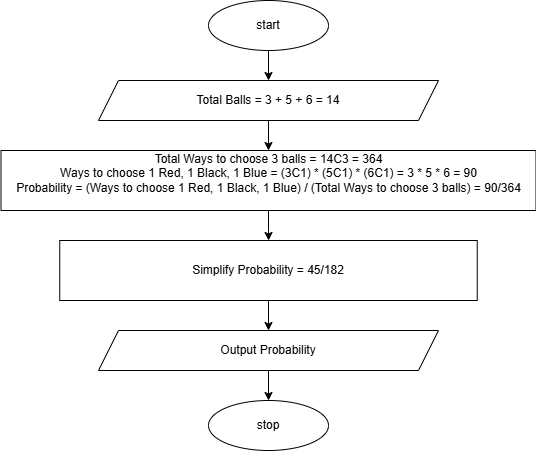

The diagram above was exported from draw.io. Its source (the exported page's mxGraphModel, read from the mxfile embedded in the PNG):
<mxGraphModel dx="954" dy="652" grid="1" gridSize="10" guides="1" tooltips="1" connect="1" arrows="1" fold="1" page="1" pageScale="1" pageWidth="827" pageHeight="1169" math="0" shadow="0">
  <root>
    <mxCell id="WIyWlLk6GJQsqaUBKTNV-0" />
    <mxCell id="WIyWlLk6GJQsqaUBKTNV-1" parent="WIyWlLk6GJQsqaUBKTNV-0" />
    <mxCell id="MwAUlkAPSd-F_AxkR4lT-2" value="" style="edgeStyle=orthogonalEdgeStyle;rounded=0;orthogonalLoop=1;jettySize=auto;html=1;" edge="1" parent="WIyWlLk6GJQsqaUBKTNV-1" source="MwAUlkAPSd-F_AxkR4lT-0" target="MwAUlkAPSd-F_AxkR4lT-1">
      <mxGeometry relative="1" as="geometry" />
    </mxCell>
    <mxCell id="MwAUlkAPSd-F_AxkR4lT-0" value="start" style="ellipse;whiteSpace=wrap;html=1;" vertex="1" parent="WIyWlLk6GJQsqaUBKTNV-1">
      <mxGeometry x="290" y="30" width="120" height="50" as="geometry" />
    </mxCell>
    <mxCell id="MwAUlkAPSd-F_AxkR4lT-4" value="" style="edgeStyle=orthogonalEdgeStyle;rounded=0;orthogonalLoop=1;jettySize=auto;html=1;" edge="1" parent="WIyWlLk6GJQsqaUBKTNV-1" source="MwAUlkAPSd-F_AxkR4lT-1" target="MwAUlkAPSd-F_AxkR4lT-3">
      <mxGeometry relative="1" as="geometry" />
    </mxCell>
    <mxCell id="MwAUlkAPSd-F_AxkR4lT-1" value="Total Balls = 3 + 5 + 6 = 14" style="shape=parallelogram;perimeter=parallelogramPerimeter;whiteSpace=wrap;html=1;fixedSize=1;" vertex="1" parent="WIyWlLk6GJQsqaUBKTNV-1">
      <mxGeometry x="180" y="110" width="340" height="40" as="geometry" />
    </mxCell>
    <mxCell id="MwAUlkAPSd-F_AxkR4lT-6" value="" style="edgeStyle=orthogonalEdgeStyle;rounded=0;orthogonalLoop=1;jettySize=auto;html=1;" edge="1" parent="WIyWlLk6GJQsqaUBKTNV-1" source="MwAUlkAPSd-F_AxkR4lT-3" target="MwAUlkAPSd-F_AxkR4lT-5">
      <mxGeometry relative="1" as="geometry" />
    </mxCell>
    <mxCell id="MwAUlkAPSd-F_AxkR4lT-3" value="Total Ways to choose 3 balls = 14C3 = 364&lt;div&gt;Ways to choose 1 Red, 1 Black, 1 Blue = (3C1) * (5C1) * (6C1) = 3 * 5 * 6 = 90&lt;/div&gt;&lt;div&gt;Probability = (Ways to choose 1 Red, 1 Black, 1 Blue) / (Total Ways to choose 3 balls) = 90/364&lt;/div&gt;&lt;div&gt;&lt;br&gt;&lt;/div&gt;" style="whiteSpace=wrap;html=1;" vertex="1" parent="WIyWlLk6GJQsqaUBKTNV-1">
      <mxGeometry x="82.5" y="180" width="535" height="60" as="geometry" />
    </mxCell>
    <mxCell id="MwAUlkAPSd-F_AxkR4lT-9" style="edgeStyle=orthogonalEdgeStyle;rounded=0;orthogonalLoop=1;jettySize=auto;html=1;exitX=0.5;exitY=1;exitDx=0;exitDy=0;entryX=0.5;entryY=0;entryDx=0;entryDy=0;" edge="1" parent="WIyWlLk6GJQsqaUBKTNV-1" source="MwAUlkAPSd-F_AxkR4lT-5" target="MwAUlkAPSd-F_AxkR4lT-7">
      <mxGeometry relative="1" as="geometry" />
    </mxCell>
    <mxCell id="MwAUlkAPSd-F_AxkR4lT-5" value="&lt;div&gt;Simplify Probability = 45/182&lt;/div&gt;" style="whiteSpace=wrap;html=1;" vertex="1" parent="WIyWlLk6GJQsqaUBKTNV-1">
      <mxGeometry x="141.25" y="270" width="417.5" height="60" as="geometry" />
    </mxCell>
    <mxCell id="MwAUlkAPSd-F_AxkR4lT-11" value="" style="edgeStyle=orthogonalEdgeStyle;rounded=0;orthogonalLoop=1;jettySize=auto;html=1;" edge="1" parent="WIyWlLk6GJQsqaUBKTNV-1" source="MwAUlkAPSd-F_AxkR4lT-7" target="MwAUlkAPSd-F_AxkR4lT-10">
      <mxGeometry relative="1" as="geometry" />
    </mxCell>
    <mxCell id="MwAUlkAPSd-F_AxkR4lT-7" value="Output Probability" style="shape=parallelogram;perimeter=parallelogramPerimeter;whiteSpace=wrap;html=1;fixedSize=1;" vertex="1" parent="WIyWlLk6GJQsqaUBKTNV-1">
      <mxGeometry x="180" y="360" width="340" height="40" as="geometry" />
    </mxCell>
    <mxCell id="MwAUlkAPSd-F_AxkR4lT-10" value="stop" style="ellipse;whiteSpace=wrap;html=1;" vertex="1" parent="WIyWlLk6GJQsqaUBKTNV-1">
      <mxGeometry x="290" y="430" width="120" height="50" as="geometry" />
    </mxCell>
  </root>
</mxGraphModel>